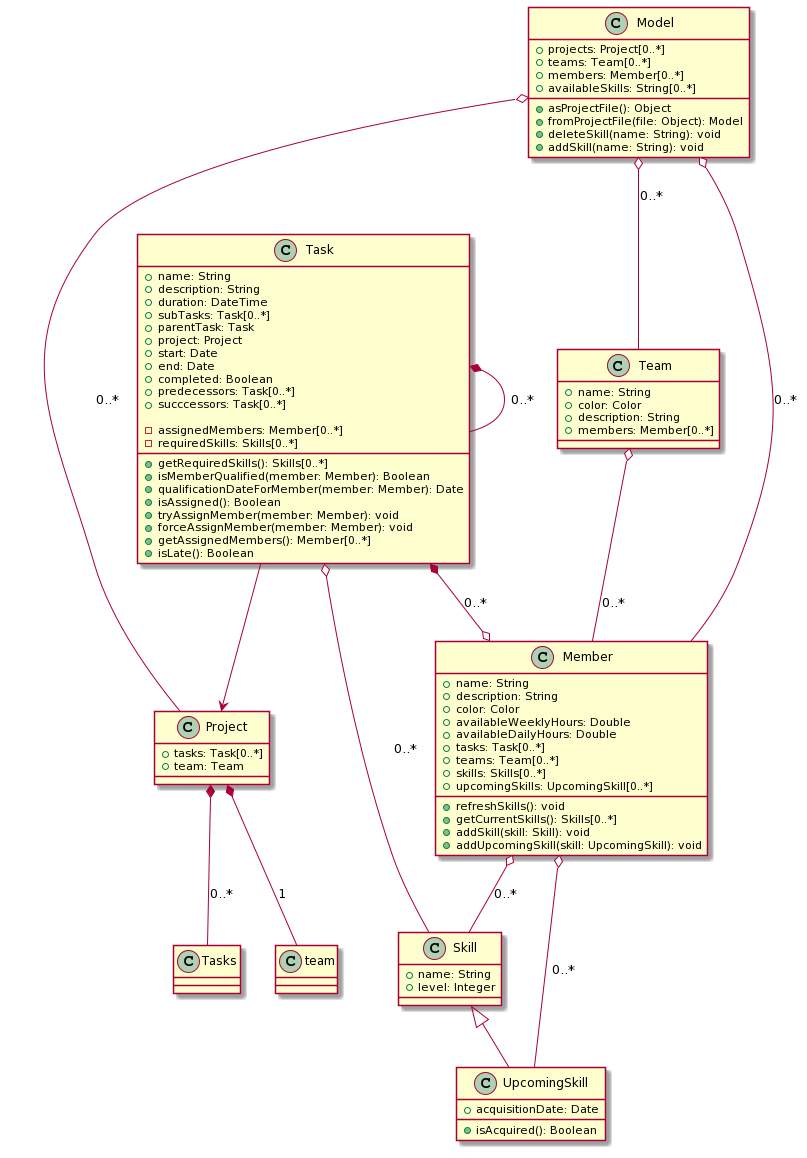

The diagram above was rendered by PlantUML. Its source (embedded in the PNG):
@startuml
Class Project {
    + tasks: Task[0..*]
    + team: Team
}

Class Task {
    + name: String
    + description: String
    + duration: DateTime
    + subTasks: Task[0..*]
    + parentTask: Task
    + project: Project
    + start: Date
    + end: Date
    + completed: Boolean
    + predecessors: Task[0..*]
    + succcessors: Task[0..*]

    - assignedMembers: Member[0..*]
    - requiredSkills: Skills[0..*]
    
    + getRequiredSkills(): Skills[0..*]
    + isMemberQualified(member: Member): Boolean
    + qualificationDateForMember(member: Member): Date
    + isAssigned(): Boolean
    + tryAssignMember(member: Member): void
    + forceAssignMember(member: Member): void
    + getAssignedMembers(): Member[0..*]
    + isLate(): Boolean
}

Class Skill {
    + name: String
    + level: Integer     
}

Class UpcomingSkill extends Skill {
    + acquisitionDate: Date
    + isAcquired(): Boolean
}

Class Member {
    + name: String
    + description: String
    + color: Color
    + availableWeeklyHours: Double
    + availableDailyHours: Double 
    + tasks: Task[0..*]
    + teams: Team[0..*]    
    + skills: Skills[0..*]
    + upcomingSkills: UpcomingSkill[0..*]
    
    + refreshSkills(): void
    + getCurrentSkills(): Skills[0..*]
    + addSkill(skill: Skill): void
    + addUpcomingSkill(skill: UpcomingSkill): void
}

Class Team {
    + name: String
    + color: Color
    + description: String
    + members: Member[0..*]
}

Class Model {
    + projects: Project[0..*]
    + teams: Team[0..*]
    + members: Member[0..*]
    + availableSkills: String[0..*]

    + asProjectFile(): Object
    + fromProjectFile(file: Object): Model
    + deleteSkill(name: String): void
    + addSkill(name: String): void

}

Task *-- Task : 0..*
Task *--o Member: 0..*
Task --> Project
Project *-- Tasks: 0..*
Project *-- team: 1
Task o-- Skill: 0..*
Member o-- Skill: 0..*
Member o-- UpcomingSkill: 0..*
Team o-- Member: 0..*
Model o-- Team: 0..*
Model o-- Member: 0..*
Model o-- Project: 0..*
@enduml